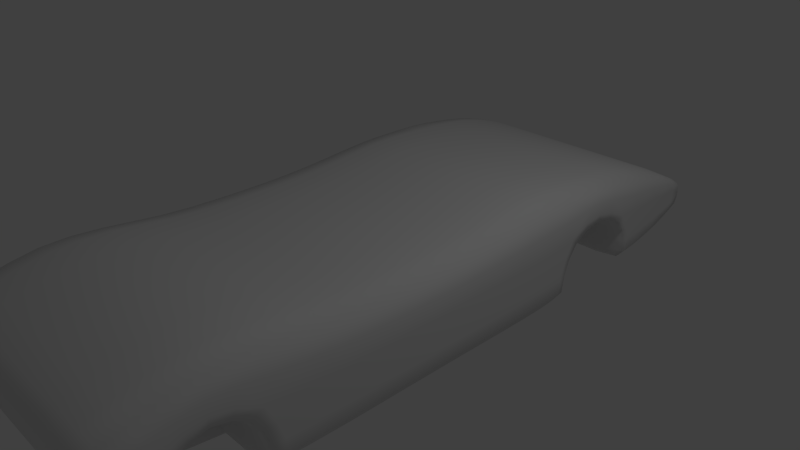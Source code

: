 # Source: amxTut21.blend  (saved by Blender 2.67.0; exported with 4.5.12 LTS)
import bpy
from mathutils import Matrix  # noqa: F401  (used for matrix-valued properties, if any)

bpy.ops.wm.read_factory_settings(use_empty=True)
scene = bpy.context.scene
scene.name = 'Scene'

# ---- collections
col_collection_1 = bpy.data.collections.new('Collection 1'); scene.collection.children.link(col_collection_1)

# ---- materials (node trees are filled in below, after node groups)
mat_material = bpy.data.materials.new('Material')
mat_material.alpha_threshold = 0.0
mat_material.use_transparent_shadow = False
mat_material.roughness = 0.5
mat_material.line_color = (0.0, 0.0, 0.0, 1.0)

# ---- material node trees

# ---- world
world_world = bpy.data.worlds.new('World'); scene.world = world_world
world_world.color = (0.05088, 0.05088, 0.05088)
world_world.use_sun_shadow = False
world_world.sun_shadow_jitter_overblur = 0.0
world_world.cycles.sampling_method = 'MANUAL'
world_world.cycles.sample_map_resolution = 256

# ---- cameras
cam_camera = bpy.data.cameras.new('Camera')
cam_camera.clip_end = 100.0
cam_camera.lens = 35.0
cam_camera.sensor_width = 32.0
cam_camera.sensor_height = 18.0
cam_camera.ortho_scale = 7.314
cam_camera.dof.focus_distance = 0.0
cam_camera.dof.aperture_fstop = 128.0

# ---- lights
light_lamp = bpy.data.lights.new('Lamp', 'POINT')
light_lamp.transmission_factor = 0.0
light_lamp.cutoff_distance = 30.0
light_lamp.energy = 100.0
light_lamp.shadow_buffer_clip_start = 1.001
light_lamp.shadow_soft_size = 0.1
light_lamp.shadow_maximum_resolution = 0.006
light_lamp.use_absolute_resolution = True
light_lamp.cycles.use_multiple_importance_sampling = False

# ---- meshes
me_cube = bpy.data.meshes.new('Cube')
me_cube.from_pydata([(1.792, -0.9585, 0.3958), (1.792, -0.382, 0.399), (1.792, 0.2523, 0.4159), (1.792, 0.9471, 0.45), (1.792, 1.571, 0.4839), (1.792, 2.096, 0.5358), (1.792, 2.63, 0.5049), (1.792, 3.122, 0.4164), (1.792, 3.573, 0.3649), (1.792, 3.98, 0.2962), (1.792, 4.258, 0.2281), (1.792, -1.606, 0.4026), (1.792, -4.428, -0.3644), (1.792, -2.396, -0.5165), (1.792, -1.602, -0.1079), (1.792, -0.3829, -0.09732), (1.792, -3.856, 0.5245), (1.792, 3.577, -0.001761), (1.792, 0.9467, -0.0873), (1.792, -2.44, 0.4555), (1.792, 4.295, 0.07588), (1.792, -0.9591, -0.1022), (1.792, -4.469, 0.3491), (1.792, 3.169, -0.03239), (1.792, 0.2516, -0.09285), (1.792, -3.221, 0.5603), (1.792, 3.981, 0.04286), (1.792, 1.497, -0.06733), (1.792, 1.44, -0.5047), (1.792, 0.9464, -0.5134), (1.792, -1.599, -0.5197), (1.792, 0.2511, -0.5149), (1.792, 4.242, -0.07607), (1.792, -0.3837, -0.5145), (1.792, 3.982, -0.189), (1.792, -0.9595, -0.5165), (1.792, 3.58, -0.314), (1.792, -2.45, -0.09713), (1.792, 3.213, -0.386), (1.792, -4.435, -0.05758), (1.792, 2.599, 0.23), (1.792, 2.929, -0.05372), (1.792, 1.628, -0.4883), (1.792, 2.086, 0.2526), (1.792, 1.735, -0.0599), (1.792, 3.011, -0.3989), (1.792, -3.317, 0.2212), (1.792, -4.252, -0.3979), (1.792, -3.778, 0.2326), (1.792, -2.994, -0.09088), (1.792, -4.124, -0.0619), (1.792, -2.895, -0.4976), (-1.792, -0.9585, 0.3958), (-1.792, -0.382, 0.399), (-1.792, 0.2523, 0.4159), (-1.792, 0.9471, 0.45), (-1.792, 1.571, 0.4839), (-1.792, 2.096, 0.5358), (-1.792, 2.63, 0.5049), (-1.792, 3.122, 0.4164), (-1.792, 3.573, 0.3649), (-1.792, 3.98, 0.2962), (-1.792, 4.258, 0.2281), (-1.792, -1.606, 0.4026), (-1.792, -4.428, -0.3644), (-1.792, -2.396, -0.5165), (-1.792, -1.602, -0.1079), (-1.792, -0.3829, -0.09732), (-1.792, -3.856, 0.5245), (-1.792, 3.577, -0.001761), (-1.792, 0.9467, -0.0873), (-1.792, -2.44, 0.4555), (-1.792, 4.295, 0.07588), (-1.792, -0.9591, -0.1022), (-1.792, -4.469, 0.3491), (-1.792, 3.169, -0.03239), (-1.792, 0.2516, -0.09285), (-1.792, -3.221, 0.5603), (-1.792, 3.981, 0.04286), (-1.792, 1.497, -0.06733), (-1.792, 1.44, -0.5047), (-1.792, 0.9464, -0.5134), (-1.792, -1.599, -0.5197), (-1.792, 0.2511, -0.5149), (-1.792, 4.242, -0.07607), (-1.792, -0.3837, -0.5145), (-1.792, 3.982, -0.189), (-1.792, -0.9595, -0.5165), (-1.792, 3.58, -0.314), (-1.792, -2.45, -0.09713), (-1.792, 3.213, -0.386), (-1.792, -4.435, -0.05758), (-1.792, 2.599, 0.23), (-1.792, 2.929, -0.05372), (-1.792, 1.628, -0.4883), (-1.792, 2.086, 0.2526), (-1.792, 1.735, -0.05989), (-1.792, 3.011, -0.3989), (-1.792, -3.317, 0.2212), (-1.792, -4.252, -0.3979), (-1.792, -3.778, 0.2326), (-1.792, -2.994, -0.09088), (-1.792, -4.124, -0.0619), (-1.792, -2.895, -0.4976), (-1.344, 2.574, 0.1942), (-1.344, 1.791, -0.06872), (-1.344, -2.967, -0.4845), (-1.344, -3.064, -0.099), (-1.344, 0.2526, 0.7136), (-1.344, 2.128, 0.7811), (-1.344, 3.571, 0.5753), (-1.344, 4.428, 0.08296), (-1.344, 3.217, -0.5578), (-1.344, 0.9463, -0.7264), (-1.344, -0.9598, -0.7236), (-1.344, -2.395, -0.7152), (-1.344, -4.677, -0.06492), (-1.344, -3.909, 0.7688), (-1.344, -1.608, 0.7072), (-1.344, 1.689, -0.4776), (-1.344, 2.109, 0.2147), (-1.344, 3.022, -0.569), (-1.344, -3.751, 0.185), (-1.344, -4.055, -0.07355), (-1.344, -4.263, -0.5298), (-1.344, -0.9581, 0.6866), (-1.344, 0.9474, 0.7743), (-1.344, 2.637, 0.744), (-1.344, 3.979, 0.4337), (-1.344, 4.283, -0.1025), (-1.344, 1.435, -0.7115), (-1.344, 0.2509, -0.7259), (-1.344, -1.597, -0.7256), (-1.344, -4.771, 0.2676), (-1.344, -3.155, 0.8531), (-1.344, 2.953, -0.391), (-1.344, 2.873, -0.06312), (-1.344, 1.617, -0.6902), (-1.344, -4.181, -0.3988), (-1.344, -3.347, 0.175), (-1.344, -2.887, -0.6941), (-1.344, -0.3814, 0.6866), (-1.344, 1.592, 0.8047), (-1.344, 3.116, 0.6833), (-1.344, 4.306, 0.2617), (-1.344, 3.983, -0.3049), (-1.344, 3.581, -0.4701), (-1.344, -0.3841, -0.7231), (-1.344, -4.385, -0.4924), (-1.344, -4.534, -0.3319), (-1.344, -4.541, 0.5768), (-1.344, -2.377, 0.7876), (0.4481, 2.574, 0.1942), (0.4481, 1.791, -0.06872), (0.4481, -2.967, -0.4845), (0.4481, -3.064, -0.099), (0.4481, 0.2526, 0.7136), (0.4481, 2.128, 0.7811), (0.4481, 3.571, 0.5753), (0.4481, 4.428, 0.08296), (0.4481, 3.217, -0.5578), (0.4481, 0.9463, -0.7264), (0.4481, -0.9598, -0.7236), (0.4481, -2.395, -0.7152), (0.4481, -4.677, -0.06492), (0.4481, -3.909, 0.7688), (0.4481, -1.608, 0.7072), (0.4481, 1.689, -0.4776), (0.4481, 2.109, 0.2147), (0.4481, 3.022, -0.569), (0.4481, -3.751, 0.185), (0.4481, -4.055, -0.07355), (0.4481, -4.263, -0.5298), (0.4481, -0.9581, 0.6866), (0.4481, 0.9474, 0.7743), (0.4481, 2.637, 0.744), (0.4481, 3.979, 0.4337), (0.4481, 4.283, -0.1025), (0.4481, 1.435, -0.7115), (0.4481, 0.2509, -0.7259), (0.4481, -1.597, -0.7256), (0.4481, -4.771, 0.2676), (0.4481, -3.155, 0.8531), (0.4481, 2.953, -0.391), (0.4481, 2.873, -0.06312), (0.4481, 1.617, -0.6902), (0.4481, -4.181, -0.3988), (0.4481, -3.347, 0.175), (0.4481, -2.887, -0.6941), (0.4481, -0.3814, 0.6866), (0.4481, 1.592, 0.8047), (0.4481, 3.116, 0.6833), (0.4481, 4.306, 0.2617), (0.4481, 3.983, -0.3049), (0.4481, 3.581, -0.4701), (0.4481, -0.3841, -0.7231), (0.4481, -4.385, -0.4924), (0.4481, -4.534, -0.3319), (0.4481, -4.541, 0.5768), (0.4481, -2.377, 0.7876), (-0.4481, 2.574, 0.1942), (-0.4481, 1.791, -0.06872), (-0.4481, -2.967, -0.4845), (-0.4481, -3.064, -0.099), (-0.4481, 0.2526, 0.7136), (-0.4481, 2.128, 0.7811), (-0.4481, 3.571, 0.5753), (-0.4481, 4.428, 0.08296), (-0.4481, 3.217, -0.5578), (-0.4481, 0.9463, -0.7264), (-0.4481, -0.9598, -0.7236), (-0.4481, -2.395, -0.7152), (-0.4481, -4.677, -0.06492), (-0.4481, -3.909, 0.7688), (-0.4481, -1.608, 0.7072), (-0.4481, 1.689, -0.4776), (-0.4481, 2.109, 0.2147), (-0.4481, 3.022, -0.569), (-0.4481, -3.751, 0.185), (-0.4481, -4.055, -0.07355), (-0.4481, -4.263, -0.5298), (-0.4481, -0.9581, 0.6866), (-0.4481, 0.9474, 0.7743), (-0.4481, 2.637, 0.744), (-0.4481, 3.979, 0.4337), (-0.4481, 4.283, -0.1025), (-0.4481, 1.435, -0.7115), (-0.4481, 0.2509, -0.7259), (-0.4481, -1.597, -0.7256), (-0.4481, -4.771, 0.2676), (-0.4481, -3.155, 0.8531), (-0.4481, 2.953, -0.391), (-0.4481, 2.873, -0.06312), (-0.4481, 1.617, -0.6902), (-0.4481, -4.181, -0.3988), (-0.4481, -3.347, 0.175), (-0.4481, -2.887, -0.6941), (-0.4481, -0.3814, 0.6866), (-0.4481, 1.592, 0.8047), (-0.4481, 3.116, 0.6833), (-0.4481, 4.306, 0.2617), (-0.4481, 3.983, -0.3049), (-0.4481, 3.581, -0.4701), (-0.4481, -0.3841, -0.7231), (-0.4481, -4.385, -0.4924), (-0.4481, -4.534, -0.3319), (-0.4481, -4.541, 0.5768), (-0.4481, -2.377, 0.7876), (1.344, 2.574, 0.1942), (1.344, 1.791, -0.06872), (1.344, -2.967, -0.4845), (1.344, -3.064, -0.099), (1.344, 0.2526, 0.7136), (1.344, 2.128, 0.7811), (1.344, 3.571, 0.5753), (1.344, 4.428, 0.08296), (1.344, 3.217, -0.5578), (1.344, 0.9463, -0.7264), (1.344, -0.9598, -0.7236), (1.344, -2.395, -0.7152), (1.344, -4.677, -0.06492), (1.344, -3.909, 0.7688), (1.344, -1.608, 0.7072), (1.344, 1.689, -0.4776), (1.344, 2.109, 0.2147), (1.344, 3.022, -0.569), (1.344, -3.751, 0.185), (1.344, -4.055, -0.07355), (1.344, -4.263, -0.5298), (1.344, -0.9581, 0.6866), (1.344, 0.9474, 0.7743), (1.344, 2.637, 0.744), (1.344, 3.979, 0.4337), (1.344, 4.283, -0.1025), (1.344, 1.435, -0.7115), (1.344, 0.2509, -0.7259), (1.344, -1.597, -0.7256), (1.344, -4.771, 0.2676), (1.344, -3.155, 0.8531), (1.344, 2.953, -0.391), (1.344, 2.873, -0.06312), (1.344, 1.617, -0.6902), (1.344, -4.181, -0.3988), (1.344, -3.347, 0.175), (1.344, -2.887, -0.6941), (1.344, -0.3814, 0.6866), (1.344, 1.592, 0.8047), (1.344, 3.116, 0.6833), (1.344, 4.306, 0.2617), (1.344, 3.983, -0.3049), (1.344, 3.581, -0.4701), (1.344, -0.3841, -0.7231), (1.344, -4.385, -0.4924), (1.344, -4.534, -0.3319), (1.344, -4.541, 0.5768), (1.344, -2.377, 0.7876), (1.68, -0.9582, 0.6139), (1.68, -0.3815, 0.6147), (1.68, 0.2525, 0.6392), (1.68, 0.9473, 0.6933), (1.68, 1.586, 0.7245), (1.68, 2.12, 0.7197), (1.68, 2.635, 0.6842), (1.68, 3.117, 0.6165), (1.68, 3.572, 0.5227), (1.68, 3.979, 0.3993), (1.68, 4.294, 0.2533), (1.68, 4.394, 0.08119), (1.68, 4.273, -0.09591), (1.68, 3.982, -0.2759), (1.792, 3.792, -0.2571), (1.792, 4.137, -0.1238), (1.68, 3.581, -0.4311), (1.68, 3.216, -0.5149), (1.68, 1.437, -0.6598), (1.792, 1.253, -0.5096), (1.792, 1.55, -0.4978), (1.792, 3.09, -0.3997), (1.792, 3.376, -0.3576), (1.68, 0.9463, -0.6732), (1.68, 0.2509, -0.6732), (1.68, -0.384, -0.6709), (1.68, -0.9597, -0.6718), (1.792, -1.254, -0.5176), (1.792, -0.6809, -0.5156), (1.792, -0.07176, -0.514), (1.792, 0.5891, -0.5153), (1.68, -4.396, -0.4604), (1.68, -2.395, -0.6655), (1.68, -1.598, -0.6742), (1.68, -4.508, -0.34), (1.68, -4.617, -0.06308), (1.68, -4.695, 0.288), (1.68, -4.523, 0.5198), (1.68, -3.896, 0.7077), (1.68, -3.171, 0.7799), (1.68, -2.393, 0.7046), (1.68, -1.608, 0.631), (1.792, -4.165, 0.4336), (1.792, -3.542, 0.5805), (1.792, -2.864, 0.5049), (1.792, -2.003, 0.4191), (1.792, -1.255, 0.3976), (1.792, 2.887, 0.448), (1.792, 1.287, 0.4688), (1.792, -1.983, -0.5202), (1.792, 4.14, 0.2611), (1.792, -4.331, -0.3891), (1.792, -0.07001, 0.4049), (1.792, 2.364, 0.5473), (1.792, -2.734, -0.5089), (1.792, 3.787, 0.3314), (1.792, -0.6795, 0.3965), (1.792, 3.348, 0.394), (1.792, 1.83, 0.5035), (1.792, 0.5897, 0.4312), (1.792, -1.604, 0.1226), (1.792, 2.619, 0.3166), (1.792, -0.3825, 0.131), (1.792, -3.811, 0.3294), (1.792, 3.575, 0.168), (1.792, 0.9469, 0.1536), (1.792, -2.474, 0.1514), (1.792, 4.291, 0.1571), (1.792, 2.077, 0.3423), (1.792, -0.9588, 0.1259), (1.792, -4.425, 0.1335), (1.792, 3.137, 0.1707), (1.792, 0.2519, 0.1398), (1.792, -3.278, 0.3291), (1.792, 3.981, 0.1642), (1.792, 1.542, 0.1857), (1.792, -1.255, -0.1047), (1.792, -2.824, -0.08839), (1.792, 3.016, -0.04369), (1.792, -4.236, -0.05499), (1.792, 1.268, -0.08046), (1.792, 4.15, 0.06408), (1.792, -0.07096, -0.09488), (1.792, 3.79, 0.01874), (1.792, -0.6802, -0.09985), (1.792, 3.363, -0.01877), (1.792, 1.648, -0.05734), (1.792, -2.001, -0.107), (1.792, 0.5894, -0.09054), (1.792, 1.456, -0.2919), (1.792, 0.9466, -0.3003), (1.792, -1.6, -0.3138), (1.792, 0.2514, -0.3039), (1.792, 4.276, -0.005336), (1.792, -0.3833, -0.3059), (1.792, 3.982, -0.07305), (1.792, -0.9593, -0.3093), (1.792, 3.578, -0.1579), (1.792, -2.41, -0.3123), (1.792, 3.199, -0.2117), (1.792, -4.452, -0.2237), (1.68, 1.674, -0.4803), (1.68, 2.967, -0.393), (1.68, 2.58, 0.2031), (1.68, 2.103, 0.2242), (1.68, 2.887, -0.06077), (1.68, 1.777, -0.06652), (1.792, 2.811, 0.1048), (1.792, 2.341, 0.2899), (1.792, 2.985, -0.2276), (1.792, 1.66, -0.2803), (1.68, 1.619, -0.6398), (1.792, 1.872, 0.1315), (1.68, 3.019, -0.5265), (1.68, -4.198, -0.3986), (1.68, -2.949, -0.4877), (1.68, -3.758, 0.1969), (1.68, -3.34, 0.1866), (1.68, -3.046, -0.09697), (1.68, -4.072, -0.07063), (1.792, -3.548, 0.275), (1.792, -3.121, 0.09226), (1.68, -4.26, -0.4968), (1.792, -4.214, -0.2479), (1.792, -3.979, 0.1138), (1.792, -2.923, -0.2977), (1.68, -2.889, -0.6449), (-1.68, -0.9582, 0.6139), (-1.68, -0.3815, 0.6147), (-1.68, 0.2525, 0.6392), (-1.68, 0.9473, 0.6933), (-1.68, 1.586, 0.7245), (-1.68, 2.12, 0.7197), (-1.68, 2.635, 0.6842), (-1.68, 3.117, 0.6165), (-1.68, 3.572, 0.5227), (-1.68, 3.979, 0.3993), (-1.68, 4.294, 0.2533), (-1.68, 4.394, 0.08119), (-1.68, 4.273, -0.09591), (-1.68, 3.982, -0.2759), (-1.792, 3.792, -0.2571), (-1.792, 4.137, -0.1238), (-1.68, 3.581, -0.4311), (-1.68, 3.216, -0.5149), (-1.68, 1.437, -0.6598), (-1.792, 1.253, -0.5096), (-1.792, 1.55, -0.4978), (-1.792, 3.09, -0.3997), (-1.792, 3.376, -0.3576), (-1.68, 0.9463, -0.6732), (-1.68, 0.2509, -0.6732), (-1.68, -0.384, -0.6709), (-1.68, -0.9597, -0.6718), (-1.792, -1.254, -0.5176), (-1.792, -0.6809, -0.5156), (-1.792, -0.07176, -0.514), (-1.792, 0.5891, -0.5153), (-1.68, -4.396, -0.4604), (-1.68, -2.395, -0.6655), (-1.68, -1.598, -0.6742), (-1.68, -4.508, -0.34), (-1.68, -4.617, -0.06308), (-1.68, -4.695, 0.288), (-1.68, -4.523, 0.5198), (-1.68, -3.896, 0.7077), (-1.68, -3.171, 0.7799), (-1.68, -2.393, 0.7046), (-1.68, -1.608, 0.631), (-1.792, -4.165, 0.4336), (-1.792, -3.542, 0.5805), (-1.792, -2.864, 0.5049), (-1.792, -2.003, 0.4191), (-1.792, -1.255, 0.3976), (-1.792, 2.887, 0.448), (-1.792, 1.287, 0.4688), (-1.792, -1.983, -0.5202), (-1.792, 4.14, 0.2611), (-1.792, -4.331, -0.3891), (-1.792, -0.07001, 0.4049), (-1.792, 2.364, 0.5473), (-1.792, -2.734, -0.5089), (-1.792, 3.787, 0.3314), (-1.792, -0.6795, 0.3965), (-1.792, 3.348, 0.394), (-1.792, 1.83, 0.5035), (-1.792, 0.5897, 0.4312), (-1.792, -1.604, 0.1226), (-1.792, 2.619, 0.3166), (-1.792, -0.3825, 0.131), (-1.792, -3.811, 0.3294), (-1.792, 3.575, 0.168), (-1.792, 0.9469, 0.1536), (-1.792, -2.474, 0.1514), (-1.792, 4.291, 0.1571), (-1.792, 2.077, 0.3423), (-1.792, -0.9588, 0.1259), (-1.792, -4.425, 0.1335), (-1.792, 3.137, 0.1708), (-1.792, 0.2519, 0.1399), (-1.792, -3.278, 0.3291), (-1.792, 3.981, 0.1642), (-1.792, 1.542, 0.1857), (-1.792, -1.255, -0.1047), (-1.792, -2.824, -0.08839), (-1.792, 3.016, -0.04369), (-1.792, -4.236, -0.05499), (-1.792, 1.268, -0.08046), (-1.792, 4.15, 0.06408), (-1.792, -0.07096, -0.09488), (-1.792, 3.79, 0.01874), (-1.792, -0.6802, -0.09985), (-1.792, 3.363, -0.01876), (-1.792, 1.648, -0.05734), (-1.792, -2.001, -0.107), (-1.792, 0.5894, -0.09054), (-1.792, 1.456, -0.2919), (-1.792, 0.9466, -0.3003), (-1.792, -1.6, -0.3138), (-1.792, 0.2514, -0.3039), (-1.792, 4.276, -0.005335), (-1.792, -0.3833, -0.3059), (-1.792, 3.982, -0.07305), (-1.792, -0.9593, -0.3093), (-1.792, 3.578, -0.1579), (-1.792, -2.41, -0.3123), (-1.792, 3.199, -0.2117), (-1.792, -4.452, -0.2237), (-1.68, 1.674, -0.4803), (-1.68, 2.967, -0.393), (-1.68, 2.58, 0.2031), (-1.68, 2.103, 0.2242), (-1.68, 2.887, -0.06077), (-1.68, 1.777, -0.06652), (-1.792, 2.811, 0.1048), (-1.792, 2.341, 0.2899), (-1.792, 2.985, -0.2276), (-1.792, 1.66, -0.2803), (-1.68, 1.619, -0.6398), (-1.792, 1.872, 0.1315), (-1.68, 3.019, -0.5265), (-1.68, -4.198, -0.3986), (-1.68, -2.949, -0.4877), (-1.68, -3.758, 0.1969), (-1.68, -3.34, 0.1866), (-1.68, -3.046, -0.09697), (-1.68, -4.072, -0.07063), (-1.792, -3.548, 0.275), (-1.792, -3.121, 0.09226), (-1.68, -4.26, -0.4968), (-1.792, -4.214, -0.2479), (-1.792, -3.979, 0.1138), (-1.792, -2.923, -0.2977), (-1.68, -2.889, -0.6449), (-1.344, 2.34, 0.2485), (1.344, 2.766, 0.08062), (-1.344, 1.721, -0.2737), (1.344, 1.914, 0.1049), (-1.344, -2.939, -0.6373), (1.344, -2.999, -0.2877), (1.344, -3.175, 0.0618), (-1.344, 0.5899, 0.7406), (1.344, -0.06946, 0.6951), (-1.344, 2.385, 0.7634), (1.344, 1.864, 0.7954), (-1.344, 3.786, 0.5062), (1.344, 3.344, 0.6361), (-1.344, 4.38, -0.00388), (1.344, 4.409, 0.1681), (-1.344, 3.097, -0.5707), (1.344, 3.379, -0.5258), (-1.344, 0.589, -0.7277), (1.344, 1.252, -0.7213), (-1.344, -1.254, -0.7241), (1.344, -0.6812, -0.7235), (-1.344, -1.98, -0.7241), (1.344, -2.732, -0.7037), (-1.344, -4.613, -0.1961), (1.344, -4.729, 0.08263), (-1.344, -4.25, 0.6775), (1.344, -3.538, 0.8332), (-1.344, -1.256, 0.6935), (1.344, -1.991, 0.7358), (-1.344, 1.664, -0.6324), (-1.344, 2.978, -0.52), (-1.344, -3.549, 0.2222), (1.344, -3.928, 0.0807), (1.344, -4.138, -0.2445), (-1.344, -4.213, -0.5046), (1.344, -4.323, -0.5129), (-1.344, -0.679, 0.685), (-1.344, 1.292, 0.8005), (-1.344, 2.881, 0.7187), (-1.344, 4.152, 0.3536), (-1.344, 4.147, -0.2054), (1.344, 1.542, -0.7002), (-1.344, -0.07216, -0.7235), (1.344, -4.732, 0.4468), (1.344, -2.766, 0.8356), (-1.344, 2.925, -0.2245), (-1.344, 3.793, -0.3951), (1.344, -4.454, -0.4411), (1.344, 2.34, 0.2485), (-1.344, 2.766, 0.08062), (1.344, 1.721, -0.2737), (-1.344, 1.914, 0.1049), (1.344, -2.939, -0.6373), (-1.344, -2.999, -0.2877), (-1.344, -3.175, 0.0618), (1.344, 0.5899, 0.7406), (-1.344, -0.06946, 0.6951), (1.344, 2.385, 0.7634), (-1.344, 1.864, 0.7954), (1.344, 3.786, 0.5062), (-1.344, 3.344, 0.6361), (1.344, 4.38, -0.003881), (-1.344, 4.409, 0.1681), (1.344, 3.097, -0.5707), (-1.344, 3.379, -0.5258), (1.344, 0.589, -0.7277), (-1.344, 1.252, -0.7213), (1.344, -1.254, -0.7241), (-1.344, -0.6812, -0.7235), (1.344, -1.98, -0.7241), (-1.344, -2.732, -0.7037), (1.344, -4.613, -0.1961), (-1.344, -4.729, 0.08263), (1.344, -4.25, 0.6775), (-1.344, -3.538, 0.8332), (1.344, -1.256, 0.6935), (-1.344, -1.991, 0.7358), (1.344, 1.664, -0.6324), (1.344, 2.978, -0.52), (1.344, -3.549, 0.2222), (-1.344, -3.928, 0.0807), (-1.344, -4.138, -0.2445), (1.344, -4.213, -0.5046), (-1.344, -4.323, -0.5129), (1.344, -0.679, 0.685), (1.344, 1.292, 0.8005), (1.344, 2.881, 0.7187), (1.344, 4.152, 0.3536), (1.344, 4.147, -0.2054), (-1.344, 1.542, -0.7002), (1.344, -0.07216, -0.7235), (-1.344, -4.732, 0.4468), (-1.344, -2.766, 0.8356), (1.344, 2.925, -0.2245), (1.344, 3.793, -0.3951), (-1.344, -4.454, -0.4411), (-1.006e-05, 2.574, 0.1942), (-1.012e-05, 1.791, -0.06872), (-9.761e-06, -2.967, -0.4845), (-9.768e-06, -3.064, -0.099), (-9.756e-06, 0.2526, 0.7136), (-1.009e-05, 2.128, 0.7811), (-9.982e-06, 3.571, 0.5753), (-9.918e-06, 4.428, 0.08296), (-1.001e-05, 3.217, -0.5578), (-1.018e-05, 0.9463, -0.7264), (-9.609e-06, -0.9598, -0.7236), (-9.718e-06, -2.395, -0.7152), (-9.89e-06, -4.677, -0.06492), (-9.832e-06, -3.909, 0.7688), (-9.658e-06, -1.608, 0.7072), (-1.012e-05, 1.689, -0.4776), (-1.009e-05, 2.109, 0.2147), (-1.002e-05, 3.022, -0.569), (-9.82e-06, -3.751, 0.185), (-9.128e-06, -4.055, -0.07355), (-9.859e-06, -4.263, -0.5298), (-9.609e-06, -0.9581, 0.6866), (-1.018e-05, 0.9474, 0.7743), (-1.005e-05, 2.637, 0.744), (-9.952e-06, 3.979, 0.4337), (-9.929e-06, 4.283, -0.1025), (-1.014e-05, 1.435, -0.7115), (-9.756e-06, 0.2509, -0.7259), (-9.657e-06, -1.597, -0.7256), (-9.897e-06, -4.771, 0.2676), (-9.775e-06, -3.155, 0.8531), (-1.003e-05, 2.953, -0.391), (-1.004e-05, 2.873, -0.06312), (-1.013e-05, 1.617, -0.6902), (-9.614e-06, -4.181, -0.3988), (-9.789e-06, -3.347, 0.175), (-9.755e-06, -2.887, -0.6941), (-9.566e-06, -0.3814, 0.6866), (-1.013e-05, 1.592, 0.8047), (-1.002e-05, 3.116, 0.6833), (-9.927e-06, 4.306, 0.2617), (-9.951e-06, 3.983, -0.3049), (-9.982e-06, 3.581, -0.4701), (-9.566e-06, -0.3841, -0.7231), (-9.868e-06, -4.385, -0.4924), (-9.879e-06, -4.534, -0.3319), (-9.88e-06, -4.541, 0.5768), (-9.716e-06, -2.377, 0.7876), (-0.4481, 2.34, 0.2485), (0.4481, 2.766, 0.08062), (-0.4481, 1.721, -0.2737), (0.4481, 1.914, 0.1049), (-0.4481, -2.939, -0.6373), (0.4481, -2.999, -0.2877), (0.4481, -3.175, 0.0618), (-0.4481, 0.5899, 0.7406), (0.4481, -0.06946, 0.6951), (-0.4481, 2.385, 0.7634), (0.4481, 1.864, 0.7954), (-0.4481, 3.786, 0.5062), (0.4481, 3.344, 0.6361), (-0.4481, 4.38, -0.00388), (0.4481, 4.409, 0.1681), (-0.4481, 3.097, -0.5707), (0.4481, 3.379, -0.5258), (-0.4481, 0.589, -0.7277), (0.4481, 1.252, -0.7213), (-0.4481, -1.254, -0.7241), (0.4481, -0.6812, -0.7235), (-0.4481, -1.98, -0.7241), (0.4481, -2.732, -0.7037), (-0.4481, -4.613, -0.1961), (0.4481, -4.729, 0.08263), (-0.4481, -4.25, 0.6775), (0.4481, -3.538, 0.8332), (-0.4481, -1.256, 0.6935), (0.4481, -1.991, 0.7358), (-0.4481, 1.664, -0.6324), (-0.4481, 2.978, -0.52), (-0.4481, -3.549, 0.2222), (0.4481, -3.928, 0.0807), (0.4481, -4.138, -0.2445), (-0.4481, -4.213, -0.5046), (0.4481, -4.323, -0.5129), (-0.4481, -0.679, 0.685), (-0.4481, 1.292, 0.8005), (-0.4481, 2.881, 0.7187), (-0.4481, 4.152, 0.3536), (-0.4481, 4.147, -0.2054), (0.4481, 1.542, -0.7002), (-0.4481, -0.07216, -0.7235), (0.4481, -4.732, 0.4468), (0.4481, -2.766, 0.8356), (-0.4481, 2.925, -0.2245), (-0.4481, 3.793, -0.3951), (0.4481, -4.454, -0.4411), (0.4481, 2.34, 0.2485), (-0.4481, 2.766, 0.08062), (0.4481, 1.721, -0.2737), (-0.4481, 1.914, 0.1049), (0.4481, -2.939, -0.6373), (-0.4481, -2.999, -0.2877), (-0.4481, -3.175, 0.0618), (0.4481, 0.5899, 0.7406), (-0.4481, -0.06946, 0.6951), (0.4481, 2.385, 0.7634), (-0.4481, 1.864, 0.7954), (0.4481, 3.786, 0.5062), (-0.4481, 3.344, 0.6361), (0.4481, 4.38, -0.003881), (-0.4481, 4.409, 0.1681), (0.4481, 3.097, -0.5707), (-0.4481, 3.379, -0.5258), (0.4481, 0.589, -0.7277), (-0.4481, 1.252, -0.7213), (0.4481, -1.254, -0.7241), (-0.4481, -0.6812, -0.7235), (0.4481, -1.98, -0.7241), (-0.4481, -2.732, -0.7037), (0.4481, -4.613, -0.1961), (-0.4481, -4.729, 0.08263), (0.4481, -4.25, 0.6775), (-0.4481, -3.538, 0.8332), (0.4481, -1.256, 0.6935), (-0.4481, -1.991, 0.7358), (0.4481, 1.664, -0.6324), (0.4481, 2.978, -0.52), (0.4481, -3.549, 0.2222), (-0.4481, -3.928, 0.0807), (-0.4481, -4.138, -0.2445), (0.4481, -4.213, -0.5046), (-0.4481, -4.323, -0.5129), (0.4481, -0.679, 0.685), (0.4481, 1.292, 0.8005), (0.4481, 2.881, 0.7187), (0.4481, 4.152, 0.3536), (0.4481, 4.147, -0.2054), (-0.4481, 1.542, -0.7002), (0.4481, -0.07216, -0.7235), (-0.4481, -4.732, 0.4468), (-0.4481, -2.766, 0.8356), (0.4481, 2.925, -0.2245), (0.4481, 3.793, -0.3951), (-0.4481, -4.454, -0.4411), (-0.8962, 2.574, 0.1942), (-0.8962, 1.791, -0.06872), (-0.8962, -2.967, -0.4845), (-0.8962, -3.064, -0.099), (-0.8962, 0.2526, 0.7136), (-0.8962, 2.128, 0.7811), (-0.8962, 3.571, 0.5753), (-0.8962, 4.428, 0.08296), (-0.8962, 3.217, -0.5578), (-0.8962, 0.9463, -0.7264), (-0.8962, -0.9598, -0.7236), (-0.8962, -2.395, -0.7152), (-0.8962, -4.677, -0.06492), (-0.8962, -3.909, 0.7688), (-0.8962, -1.608, 0.7072), (-0.8962, 1.689, -0.4776), (-0.8962, 2.109, 0.2147), (-0.8962, 3.022, -0.569), (-0.8962, -3.751, 0.185), (-0.8962, -4.055, -0.07355), (-0.8962, -4.263, -0.5298), (-0.8962, -0.9581, 0.6866), (-0.8962, 0.9474, 0.7743), (-0.8962, 2.637, 0.744), (-0.8962, 3.979, 0.4337), (-0.8962, 4.283, -0.1025), (-0.8962, 1.435, -0.7115), (-0.8962, 0.2509, -0.7259), (-0.8962, -1.597, -0.7256), (-0.8962, -4.771, 0.2676), (-0.8962, -3.155, 0.8531), (-0.8962, 2.953, -0.391), (-0.8962, 2.873, -0.06312), (-0.8962, 1.617, -0.6902), (-0.8962, -4.181, -0.3988), (-0.8962, -3.347, 0.175), (-0.8962, -2.887, -0.6941), (-0.8962, -0.3814, 0.6866), (-0.8962, 1.592, 0.8047), (-0.8962, 3.116, 0.6833), (-0.8962, 4.306, 0.2617), (-0.8962, 3.983, -0.3049), (-0.8962, 3.581, -0.4701), (-0.8962, -0.3841, -0.7231), (-0.8962, -4.385, -0.4924), (-0.8962, -4.534, -0.3319), (-0.8962, -4.541, 0.5768), (-0.8962, -2.377, 0.7876), (0.8962, 2.574, 0.1942), (0.8962, 1.791, -0.06872), (0.8962, -2.967, -0.4845), (0.8962, -3.064, -0.099), (0.8962, 0.2526, 0.7136), (0.8962, 2.128, 0.7811), (0.8962, 3.571, 0.5753), (0.8962, 4.428, 0.08296), (0.8962, 3.217, -0.5578), (0.8962, 0.9463, -0.7264), (0.8962, -0.9598, -0.7236), (0.8962, -2.395, -0.7152), (0.8962, -4.677, -0.06492), (0.8962, -3.909, 0.7688), (0.8962, -1.608, 0.7072), (0.8962, 1.689, -0.4776), (0.8962, 2.109, 0.2147), (0.8962, 3.022, -0.569), (0.8962, -3.751, 0.185), (0.8962, -4.055, -0.07355), (0.8962, -4.263, -0.5298), (0.8962, -0.9581, 0.6866), (0.8962, 0.9474, 0.7743), (0.8962, 2.637, 0.744), (0.8962, 3.979, 0.4337), (0.8962, 4.283, -0.1025), (0.8962, 1.435, -0.7115), (0.8962, 0.2509, -0.7259), (0.8962, -1.597, -0.7256), (0.8962, -4.771, 0.2676), (0.8962, -3.155, 0.8531), (0.8962, 2.953, -0.391), (0.8962, 2.873, -0.06312), (0.8962, 1.617, -0.6902), (0.8962, -4.181, -0.3988), (0.8962, -3.347, 0.175), (0.8962, -2.887, -0.6941), (0.8962, -0.3814, 0.6866), (0.8962, 1.592, 0.8047), (0.8962, 3.116, 0.6833), (0.8962, 4.306, 0.2617), (0.8962, 3.983, -0.3049), (0.8962, 3.581, -0.4701), (0.8962, -0.3841, -0.7231), (0.8962, -4.385, -0.4924), (0.8962, -4.534, -0.3319), (0.8962, -4.541, 0.5768), (0.8962, -2.377, 0.7876), (1.68, -1.255, 0.6195), (1.68, -0.6791, 0.6128), (1.68, -0.06959, 0.6225), (1.68, 0.5898, 0.6633), (1.68, 1.291, 0.7175), (1.68, 1.855, 0.7224), (1.68, 2.38, 0.7094), (1.68, 2.883, 0.651), (1.68, 3.345, 0.5755), (1.68, 3.786, 0.4625), (1.68, 4.149, 0.3305), (1.68, 4.38, 0.1654), (1.68, 4.354, -0.004244), (1.68, 4.144, -0.185), (1.68, 3.793, -0.3606), (1.68, 3.378, -0.4837), (1.68, 3.096, -0.528), (1.68, 1.544, -0.6496), (1.68, 1.252, -0.6684), (1.68, 0.589, -0.6746), (1.68, -0.07206, -0.6711), (1.68, -0.6811, -0.6715), (1.68, -1.254, -0.6725), (1.593, -4.453, -0.4197), (1.68, -4.325, -0.4819), (1.68, -2.733, -0.655), (1.68, -1.981, -0.6731), (1.68, -4.573, -0.203), (1.68, -4.653, 0.09535), (1.593, -4.669, 0.425), (1.68, -4.229, 0.6165), (1.68, -3.539, 0.77), (1.68, -2.791, 0.7529), (1.68, -1.994, 0.6567), (1.792, -1.255, 0.1241), (1.792, 2.9, 0.1757), (1.792, 1.279, 0.1656), (1.792, -2.009, 0.1292), (1.792, 4.149, 0.1616), (1.792, -4.097, 0.1849), (1.792, -0.07052, 0.1348), (1.792, 2.348, 0.3749), (1.792, -2.964, 0.1776), (1.792, 3.789, 0.1659), (1.792, -0.6799, 0.1282), (1.792, 3.353, 0.1698), (1.792, 1.79, 0.2097), (1.792, -3.546, 0.3777), (1.792, 0.5895, 0.1461), (1.792, -1.254, -0.3112), (1.792, -2.757, -0.3063), (1.792, 3.068, -0.2252), (1.792, -4.312, -0.2436), (1.792, 1.258, -0.2965), (1.792, 4.145, -0.03118), (1.792, -0.07136, -0.3044), (1.792, 3.791, -0.1192), (1.792, -0.6806, -0.3077), (1.792, 3.372, -0.1888), (1.792, 1.578, -0.2865), (1.792, -1.988, -0.315), (1.792, 0.5892, -0.3029), (1.593, 2.986, -0.4888), (1.593, 1.655, -0.5949), (1.68, 2.777, 0.08666), (1.68, 2.341, 0.2589), (1.68, 1.904, 0.1115), (1.68, 2.94, -0.2253), (1.68, 1.706, -0.2753), (1.593, -4.221, -0.4748), (1.593, -2.929, -0.6004), (1.68, -3.941, 0.08897), (1.68, -3.161, 0.06942), (1.68, -3.549, 0.2354), (1.68, -2.98, -0.2902), (1.68, -4.157, -0.2453), (-1.68, -1.255, 0.6195), (-1.68, -0.6791, 0.6128), (-1.68, -0.06959, 0.6225), (-1.68, 0.5898, 0.6633), (-1.68, 1.291, 0.7175), (-1.68, 1.855, 0.7224), (-1.68, 2.38, 0.7094), (-1.68, 2.883, 0.651), (-1.68, 3.345, 0.5755), (-1.68, 3.786, 0.4625), (-1.68, 4.149, 0.3305), (-1.68, 4.38, 0.1654), (-1.68, 4.354, -0.004244), (-1.68, 4.144, -0.185), (-1.68, 3.793, -0.3606), (-1.68, 3.378, -0.4837), (-1.68, 3.096, -0.528), (-1.68, 1.544, -0.6496), (-1.68, 1.252, -0.6684), (-1.68, 0.589, -0.6746), (-1.68, -0.07206, -0.6711), (-1.68, -0.6811, -0.6715), (-1.68, -1.254, -0.6725), (-1.593, -4.453, -0.4197), (-1.68, -4.325, -0.4819), (-1.68, -2.733, -0.655), (-1.68, -1.981, -0.6731), (-1.68, -4.573, -0.203), (-1.68, -4.653, 0.09535), (-1.593, -4.669, 0.425), (-1.68, -4.229, 0.6165), (-1.68, -3.539, 0.77), (-1.68, -2.791, 0.7529), (-1.68, -1.994, 0.6567), (-1.792, -1.255, 0.1241), (-1.792, 2.9, 0.1757), (-1.792, 1.279, 0.1656), (-1.792, -2.009, 0.1292), (-1.792, 4.149, 0.1616), (-1.792, -4.097, 0.1849), (-1.792, -0.07052, 0.1348), (-1.792, 2.348, 0.3749), (-1.792, -2.964, 0.1776), (-1.792, 3.789, 0.1659), (-1.792, -0.6799, 0.1282), (-1.792, 3.353, 0.1698), (-1.792, 1.79, 0.2097), (-1.792, -3.546, 0.3777), (-1.792, 0.5895, 0.1461), (-1.792, -1.254, -0.3112), (-1.792, -2.757, -0.3063), (-1.792, 3.068, -0.2252), (-1.792, -4.312, -0.2436), (-1.792, 1.258, -0.2965), (-1.792, 4.145, -0.03118), (-1.792, -0.07136, -0.3044), (-1.792, 3.791, -0.1192), (-1.792, -0.6806, -0.3077), (-1.792, 3.372, -0.1888), (-1.792, 1.578, -0.2865), (-1.792, -1.988, -0.315), (-1.792, 0.5892, -0.3029), (-1.593, 2.986, -0.4888), (-1.593, 1.655, -0.5949), (-1.68, 2.777, 0.08666), (-1.68, 2.341, 0.2589), (-1.68, 1.904, 0.1115), (-1.68, 2.94, -0.2253), (-1.68, 1.706, -0.2753), (-1.593, -4.221, -0.4748), (-1.593, -2.929, -0.6004), (-1.68, -3.941, 0.08897), (-1.68, -3.161, 0.06942), (-1.68, -3.549, 0.2354), (-1.68, -2.98, -0.2902), (-1.68, -4.157, -0.2453), (-9.837e-06, 2.34, 0.2485), (-1.004e-05, 2.766, 0.08062), (-9.884e-06, 1.721, -0.2737), (-1.011e-05, 1.914, 0.1049), (-9.52e-06, -2.939, -0.6373), (-9.763e-06, -2.999, -0.2877), (-9.776e-06, -3.175, 0.0618), (-9.969e-06, 0.5899, 0.7406), (-9.542e-06, -0.06946, 0.6951), (-9.834e-06, 2.385, 0.7634), (-1.011e-05, 1.864, 0.7954), (-9.728e-06, 3.786, 0.5062), (-1e-05, 3.344, 0.6361), (-9.683e-06, 4.38, -0.003881), (-9.919e-06, 4.409, 0.1681), (-9.78e-06, 3.097, -0.5707), (-9.997e-06, 3.379, -0.5258), (-9.969e-06, 0.589, -0.7277), (-1.016e-05, 1.252, -0.7213), (-9.393e-06, -1.254, -0.7241), (-9.588e-06, -0.6812, -0.7235), (-9.448e-06, -1.98, -0.7241), (-9.743e-06, -2.732, -0.7037), (-9.647e-06, -4.613, -0.1961), (-9.894e-06, -4.729, 0.08263), (-9.619e-06, -4.25, 0.6775), (-9.804e-06, -3.538, 0.8332), (-9.393e-06, -1.256, 0.6935), (-9.687e-06, -1.991, 0.7358), (-9.888e-06, 1.664, -0.6324), (-9.789e-06, 2.978, -0.52), (-9.566e-06, -3.549, 0.2222), (-9.595e-06, -3.928, 0.0807), (-9.134e-06, -4.138, -0.2445), (-9.616e-06, -4.213, -0.5046), (-9.863e-06, -4.323, -0.5129), (-9.35e-06, -0.679, 0.685), (-9.916e-06, 1.292, 0.8005), (-9.796e-06, 2.881, 0.7187), (-9.7e-06, 4.152, 0.3536), (-9.7e-06, 4.147, -0.2054), (-1.014e-05, 1.542, -0.7002), (-9.542e-06, -0.07216, -0.7235), (-9.894e-06, -4.732, 0.4468), (-9.746e-06, -2.766, 0.8356), (-9.793e-06, 2.925, -0.2245), (-9.727e-06, 3.793, -0.3951), (-9.873e-06, -4.454, -0.4411), (-0.8962, 2.34, 0.2485), (0.8962, 2.766, 0.08062), (-0.8962, 1.721, -0.2737), (0.8962, 1.914, 0.1049), (-0.8962, -2.939, -0.6373), (0.8962, -2.999, -0.2877), (0.8962, -3.175, 0.0618), (-0.8962, 0.5899, 0.7406), (0.8962, -0.06946, 0.6951), (-0.8962, 2.385, 0.7634), (0.8962, 1.864, 0.7954), (-0.8962, 3.786, 0.5062), (0.8962, 3.344, 0.6361), (-0.8962, 4.38, -0.00388), (0.8962, 4.409, 0.1681), (-0.8962, 3.097, -0.5707), (0.8962, 3.379, -0.5258), (-0.8962, 0.589, -0.7277), (0.8962, 1.252, -0.7213), (-0.8962, -1.254, -0.7241), (0.8962, -0.6812, -0.7235), (-0.8962, -1.98, -0.7241), (0.8962, -2.732, -0.7037), (-0.8962, -4.613, -0.1961), (0.8962, -4.729, 0.08263), (-0.8962, -4.25, 0.6775), (0.8962, -3.538, 0.8332), (-0.8962, -1.256, 0.6935), (0.8962, -1.991, 0.7358), (-0.8962, 1.664, -0.6324), (-0.8962, 2.978, -0.52), (-0.8962, -3.549, 0.2222), (0.8962, -3.928, 0.0807), (0.8962, -4.138, -0.2445), (-0.8962, -4.213, -0.5046), (0.8962, -4.323, -0.5129), (-0.8962, -0.679, 0.685), (-0.8962, 1.292, 0.8005), (-0.8962, 2.881, 0.7187), (-0.8962, 4.152, 0.3536), (-0.8962, 4.147, -0.2054), (0.8962, 1.542, -0.7002), (-0.8962, -0.07216, -0.7235), (0.8962, -4.732, 0.4468), (0.8962, -2.766, 0.8356), (-0.8962, 2.925, -0.2245), (-0.8962, 3.793, -0.3951), (0.8962, -4.454, -0.4411), (0.8962, 2.34, 0.2485), (-0.8962, 2.766, 0.08062), (0.8962, 1.721, -0.2737), (-0.8962, 1.914, 0.1049), (0.8962, -2.939, -0.6373), (-0.8962, -2.999, -0.2877), (-0.8962, -3.175, 0.0618), (0.8962, 0.5899, 0.7406), (-0.8962, -0.06946, 0.6951), (0.8962, 2.385, 0.7634), (-0.8962, 1.864, 0.7954), (0.8962, 3.786, 0.5062), (-0.8962, 3.344, 0.6361), (0.8962, 4.38, -0.003881), (-0.8962, 4.409, 0.1681), (0.8962, 3.097, -0.5707), (-0.8962, 3.379, -0.5258), (0.8962, 0.589, -0.7277), (-0.8962, 1.252, -0.7213), (0.8962, -1.254, -0.7241), (-0.8962, -0.6812, -0.7235), (0.8962, -1.98, -0.7241), (-0.8962, -2.732, -0.7037), (0.8962, -4.613, -0.1961), (-0.8962, -4.729, 0.08263), (0.8962, -4.25, 0.6775), (-0.8962, -3.538, 0.8332), (0.8962, -1.256, 0.6935), (-0.8962, -1.991, 0.7358), (0.8962, 1.664, -0.6324), (0.8962, 2.978, -0.52), (0.8962, -3.549, 0.2222), (-0.8962, -3.928, 0.0807), (-0.8962, -4.138, -0.2445), (0.8962, -4.213, -0.5046), (-0.8962, -4.323, -0.5129), (0.8962, -0.679, 0.685), (0.8962, 1.292, 0.8005), (0.8962, 2.881, 0.7187), (0.8962, 4.152, 0.3536), (0.8962, 4.147, -0.2054), (-0.8962, 1.542, -0.7002), (0.8962, -0.07216, -0.7235), (-0.8962, -4.732, 0.4468), (-0.8962, -2.766, 0.8356), (0.8962, 2.925, -0.2245), (0.8962, 3.793, -0.3951), (-0.8962, -4.454, -0.4411)], [], [(0, 342, 920, 365), (0, 365, 930, 352), (0, 352, 887, 296), (0, 296, 886, 342), (1, 352, 930, 358), (1, 358, 926, 348), (1, 348, 888, 297), (1, 297, 887, 352), (2, 348, 926, 368), (2, 368, 934, 355), (2, 355, 889, 298), (2, 298, 888, 348), (3, 355, 934, 361), (3, 361, 922, 344), (3, 344, 890, 299), (3, 299, 889, 355), (4, 344, 922, 371), (4, 371, 932, 354), (4, 354, 891, 300), (4, 300, 890, 344), (5, 354, 932, 364), (5, 364, 927, 349), (5, 349, 892, 301), (5, 301, 891, 354), (6, 349, 927, 357), (6, 357, 921, 343), (6, 343, 893, 302), (6, 302, 892, 349), (7, 343, 921, 367), (7, 367, 931, 353), (7, 353, 894, 303), (7, 303, 893, 343), (8, 353, 931, 360), (8, 360, 929, 351), (8, 351, 895, 304), (8, 304, 894, 353), (9, 351, 929, 370), (9, 370, 924, 346), (9, 346, 896, 305), (9, 305, 895, 351), (10, 346, 924, 363), (10, 363, 897, 306), (10, 306, 896, 346), (11, 356, 920, 342), (11, 342, 886, 337), (11, 337, 919, 341), (11, 341, 923, 356), (12, 396, 913, 330), (12, 330, 909, 327), (12, 327, 910, 347), (12, 347, 938, 396), (13, 394, 936, 350), (13, 350, 911, 328), (13, 328, 912, 345), (13, 345, 946, 394), (14, 387, 935, 372), (14, 372, 920, 356), (14, 356, 923, 383), (14, 383, 946, 387), (15, 380, 943, 390), (15, 390, 941, 378), (15, 378, 926, 358), (15, 358, 930, 380), (16, 334, 916, 338), (16, 338, 925, 359), (16, 359, 933, 339), (16, 339, 917, 334), (17, 381, 944, 393), (17, 393, 942, 379), (17, 379, 929, 360), (17, 360, 931, 381), (18, 384, 947, 386), (18, 386, 939, 376), (18, 376, 922, 361), (18, 361, 934, 384), (19, 336, 918, 340), (19, 340, 928, 362), (19, 362, 923, 341), (19, 341, 919, 336), (20, 377, 940, 389), (20, 389, 898, 307), (20, 307, 897, 363), (20, 363, 924, 377), (21, 372, 935, 392), (21, 392, 943, 380), (21, 380, 930, 365), (21, 365, 920, 372), (22, 332, 914, 366), (22, 366, 925, 338), (22, 338, 916, 333), (22, 333, 915, 332), (23, 374, 937, 395), (23, 395, 944, 381), (23, 381, 931, 367), (23, 367, 921, 374), (24, 378, 941, 388), (24, 388, 947, 384), (24, 384, 934, 368), (24, 368, 926, 378), (25, 335, 917, 339), (25, 339, 933, 369), (25, 369, 928, 340), (25, 340, 918, 335), (26, 379, 942, 391), (26, 391, 940, 377), (26, 377, 924, 370), (26, 370, 929, 379), (27, 376, 939, 385), (27, 385, 945, 382), (27, 382, 932, 371), (27, 371, 922, 376), (28, 315, 904, 314), (28, 314, 903, 316), (28, 316, 945, 385), (28, 385, 939, 315), (29, 326, 905, 319), (29, 319, 904, 315), (29, 315, 939, 386), (29, 386, 947, 326), (30, 329, 908, 323), (30, 323, 935, 387), (30, 387, 946, 345), (30, 345, 912, 329), (31, 325, 906, 320), (31, 320, 905, 326), (31, 326, 947, 388), (31, 388, 941, 325), (32, 311, 899, 308), (32, 308, 898, 389), (32, 389, 940, 311), (33, 324, 907, 321), (33, 321, 906, 325), (33, 325, 941, 390), (33, 390, 943, 324), (34, 310, 900, 309), (34, 309, 899, 311), (34, 311, 940, 391), (34, 391, 942, 310), (35, 323, 908, 322), (35, 322, 907, 324), (35, 324, 943, 392), (35, 392, 935, 323), (36, 318, 901, 312), (36, 312, 900, 310), (36, 310, 942, 393), (36, 393, 944, 318), (37, 362, 928, 373), (37, 373, 936, 394), (37, 394, 946, 383), (37, 383, 923, 362), (38, 317, 902, 313), (38, 313, 901, 318), (38, 318, 944, 395), (38, 395, 937, 317), (39, 366, 914, 331), (39, 331, 913, 396), (39, 396, 938, 375), (39, 375, 925, 366), (40, 357, 927, 404), (40, 404, 951, 399), (40, 399, 950, 403), (40, 403, 921, 357), (41, 374, 921, 403), (41, 403, 950, 401), (41, 401, 953, 405), (41, 405, 937, 374), (42, 316, 903, 407), (42, 407, 949, 397), (42, 397, 954, 406), (42, 406, 945, 316), (43, 364, 932, 408), (43, 408, 952, 400), (43, 400, 951, 404), (43, 404, 927, 364), (44, 382, 945, 406), (44, 406, 954, 402), (44, 402, 952, 408), (44, 408, 932, 382), (45, 317, 937, 405), (45, 405, 953, 398), (45, 398, 948, 409), (45, 409, 902, 317), (46, 417, 928, 369), (46, 369, 933, 416), (46, 416, 959, 413), (46, 413, 958, 417), (47, 419, 938, 347), (47, 347, 910, 418), (47, 418, 955, 410), (47, 410, 961, 419), (48, 416, 933, 359), (48, 359, 925, 420), (48, 420, 957, 412), (48, 412, 959, 416), (49, 421, 936, 373), (49, 373, 928, 417), (49, 417, 958, 414), (49, 414, 960, 421), (50, 420, 925, 375), (50, 375, 938, 419), (50, 419, 961, 415), (50, 415, 957, 420), (51, 422, 911, 350), (51, 350, 936, 421), (51, 421, 960, 411), (51, 411, 956, 422), (52, 492, 996, 469), (52, 469, 962, 423), (52, 423, 963, 479), (52, 479, 1006, 492), (53, 485, 1006, 479), (53, 479, 963, 424), (53, 424, 964, 475), (53, 475, 1002, 485), (54, 495, 1002, 475), (54, 475, 964, 425), (54, 425, 965, 482), (54, 482, 1010, 495), (55, 488, 1010, 482), (55, 482, 965, 426), (55, 426, 966, 471), (55, 471, 998, 488), (56, 498, 998, 471), (56, 471, 966, 427), (56, 427, 967, 481), (56, 481, 1008, 498), (57, 491, 1008, 481), (57, 481, 967, 428), (57, 428, 968, 476), (57, 476, 1003, 491), (58, 484, 1003, 476), (58, 476, 968, 429), (58, 429, 969, 470), (58, 470, 997, 484), (59, 494, 997, 470), (59, 470, 969, 430), (59, 430, 970, 480), (59, 480, 1007, 494), (60, 487, 1007, 480), (60, 480, 970, 431), (60, 431, 971, 478), (60, 478, 1005, 487), (61, 497, 1005, 478), (61, 478, 971, 432), (61, 432, 972, 473), (61, 473, 1000, 497), (62, 490, 1000, 473), (62, 473, 972, 433), (62, 433, 973, 490), (63, 469, 996, 483), (63, 483, 999, 468), (63, 468, 995, 464), (63, 464, 962, 469), (64, 457, 989, 523), (64, 523, 1014, 474), (64, 474, 986, 454), (64, 454, 985, 457), (65, 477, 1012, 521), (65, 521, 1022, 472), (65, 472, 988, 455), (65, 455, 987, 477), (66, 499, 1011, 514), (66, 514, 1022, 510), (66, 510, 999, 483), (66, 483, 996, 499), (67, 517, 1019, 507), (67, 507, 1006, 485), (67, 485, 1002, 505), (67, 505, 1017, 517), (68, 465, 992, 461), (68, 461, 993, 466), (68, 466, 1009, 486), (68, 486, 1001, 465), (69, 520, 1020, 508), (69, 508, 1007, 487), (69, 487, 1005, 506), (69, 506, 1018, 520), (70, 513, 1023, 511), (70, 511, 1010, 488), (70, 488, 998, 503), (70, 503, 1015, 513), (71, 467, 994, 463), (71, 463, 995, 468), (71, 468, 999, 489), (71, 489, 1004, 467), (72, 516, 1016, 504), (72, 504, 1000, 490), (72, 490, 973, 434), (72, 434, 974, 516), (73, 519, 1011, 499), (73, 499, 996, 492), (73, 492, 1006, 507), (73, 507, 1019, 519), (74, 493, 990, 459), (74, 459, 991, 460), (74, 460, 992, 465), (74, 465, 1001, 493), (75, 522, 1013, 501), (75, 501, 997, 494), (75, 494, 1007, 508), (75, 508, 1020, 522), (76, 515, 1017, 505), (76, 505, 1002, 495), (76, 495, 1010, 511), (76, 511, 1023, 515), (77, 466, 993, 462), (77, 462, 994, 467), (77, 467, 1004, 496), (77, 496, 1009, 466), (78, 518, 1018, 506), (78, 506, 1005, 497), (78, 497, 1000, 504), (78, 504, 1016, 518), (79, 512, 1015, 503), (79, 503, 998, 498), (79, 498, 1008, 509), (79, 509, 1021, 512), (80, 441, 980, 442), (80, 442, 1015, 512), (80, 512, 1021, 443), (80, 443, 979, 441), (81, 446, 981, 453), (81, 453, 1023, 513), (81, 513, 1015, 442), (81, 442, 980, 446), (82, 450, 984, 456), (82, 456, 988, 472), (82, 472, 1022, 514), (82, 514, 1011, 450), (83, 447, 982, 452), (83, 452, 1017, 515), (83, 515, 1023, 453), (83, 453, 981, 447), (84, 435, 975, 438), (84, 438, 1016, 516), (84, 516, 974, 435), (85, 448, 983, 451), (85, 451, 1019, 517), (85, 517, 1017, 452), (85, 452, 982, 448), (86, 436, 976, 437), (86, 437, 1018, 518), (86, 518, 1016, 438), (86, 438, 975, 436), (87, 449, 984, 450), (87, 450, 1011, 519), (87, 519, 1019, 451), (87, 451, 983, 449), (88, 439, 977, 445), (88, 445, 1020, 520), (88, 520, 1018, 437), (88, 437, 976, 439), (89, 500, 1004, 489), (89, 489, 999, 510), (89, 510, 1022, 521), (89, 521, 1012, 500), (90, 440, 978, 444), (90, 444, 1013, 522), (90, 522, 1020, 445), (90, 445, 977, 440), (91, 458, 990, 493), (91, 493, 1001, 502), (91, 502, 1014, 523), (91, 523, 989, 458), (92, 531, 1003, 484), (92, 484, 997, 530), (92, 530, 1026, 526), (92, 526, 1027, 531), (93, 530, 997, 501), (93, 501, 1013, 532), (93, 532, 1029, 528), (93, 528, 1026, 530), (94, 534, 979, 443), (94, 443, 1021, 533), (94, 533, 1030, 524), (94, 524, 1025, 534), (95, 535, 1008, 491), (95, 491, 1003, 531), (95, 531, 1027, 527), (95, 527, 1028, 535), (96, 533, 1021, 509), (96, 509, 1008, 535), (96, 535, 1028, 529), (96, 529, 1030, 533), (97, 532, 1013, 444), (97, 444, 978, 536), (97, 536, 1024, 525), (97, 525, 1029, 532), (98, 496, 1004, 544), (98, 544, 1034, 540), (98, 540, 1035, 543), (98, 543, 1009, 496), (99, 474, 1014, 546), (99, 546, 1037, 537), (99, 537, 1031, 545), (99, 545, 986, 474), (100, 486, 1009, 543), (100, 543, 1035, 539), (100, 539, 1033, 547), (100, 547, 1001, 486), (101, 500, 1012, 548), (101, 548, 1036, 541), (101, 541, 1034, 544), (101, 544, 1004, 500), (102, 502, 1001, 547), (102, 547, 1033, 542), (102, 542, 1037, 546), (102, 546, 1014, 502), (103, 477, 987, 549), (103, 549, 1032, 538), (103, 538, 1036, 548), (103, 548, 1012, 477), (104, 599, 1135, 790), (104, 790, 1086, 550), (104, 550, 1027, 526), (104, 526, 1026, 599), (105, 601, 1137, 791), (105, 791, 1088, 552), (105, 552, 1030, 529), (105, 529, 1028, 601), (106, 792, 1139, 603), (106, 603, 1036, 538), (106, 538, 1032, 554), (106, 554, 1090, 792), (107, 793, 1140, 604), (107, 604, 1034, 541), (107, 541, 1036, 603), (107, 603, 1139, 793), (108, 606, 1142, 794), (108, 794, 1093, 557), (108, 557, 965, 425), (108, 425, 964, 606), (109, 608, 1144, 795), (109, 795, 1095, 559), (109, 559, 968, 428), (109, 428, 967, 608), (110, 610, 1146, 796), (110, 796, 1097, 561), (110, 561, 971, 431), (110, 431, 970, 610), (111, 612, 1148, 797), (111, 797, 1099, 563), (111, 563, 974, 434), (111, 434, 973, 612), (112, 614, 1150, 798), (112, 798, 1101, 565), (112, 565, 978, 440), (112, 440, 977, 614), (113, 616, 1152, 799), (113, 799, 1103, 567), (113, 567, 981, 446), (113, 446, 980, 616), (114, 618, 1154, 800), (114, 800, 1105, 569), (114, 569, 984, 449), (114, 449, 983, 618), (115, 801, 1156, 620), (115, 620, 987, 455), (115, 455, 988, 571), (115, 571, 1107, 801), (116, 802, 1158, 622), (116, 622, 990, 458), (116, 458, 989, 573), (116, 573, 1109, 802), (117, 803, 1160, 624), (117, 624, 993, 461), (117, 461, 992, 575), (117, 575, 1111, 803), (118, 626, 1162, 804), (118, 804, 1113, 577), (118, 577, 962, 464), (118, 464, 995, 626), (119, 552, 1088, 805), (119, 805, 1115, 579), (119, 579, 1025, 524), (119, 524, 1030, 552), (120, 550, 1086, 806), (120, 806, 1137, 601), (120, 601, 1028, 527), (120, 527, 1027, 550), (121, 565, 1101, 807), (121, 807, 1116, 580), (121, 580, 1024, 536), (121, 536, 978, 565), (122, 808, 1166, 630), (122, 630, 1033, 539), (122, 539, 1035, 581), (122, 581, 1117, 808), (123, 809, 1167, 631), (123, 631, 1037, 542), (123, 542, 1033, 630), (123, 630, 1166, 809), (124, 810, 1169, 633), (124, 633, 986, 545), (124, 545, 1031, 584), (124, 584, 1120, 810), (125, 577, 1113, 811), (125, 811, 1122, 586), (125, 586, 963, 423), (125, 423, 962, 577), (126, 557, 1093, 812), (126, 812, 1123, 587), (126, 587, 966, 426), (126, 426, 965, 557), (127, 559, 1095, 813), (127, 813, 1124, 588), (127, 588, 969, 429), (127, 429, 968, 559), (128, 561, 1097, 814), (128, 814, 1125, 589), (128, 589, 972, 432), (128, 432, 971, 561), (129, 563, 1099, 815), (129, 815, 1126, 590), (129, 590, 975, 435), (129, 435, 974, 563), (130, 639, 1175, 816), (130, 816, 1152, 616), (130, 616, 980, 441), (130, 441, 979, 639), (131, 567, 1103, 817), (131, 817, 1128, 592), (131, 592, 982, 447), (131, 447, 981, 567), (132, 569, 1105, 818), (132, 818, 1107, 571), (132, 571, 988, 456), (132, 456, 984, 569), (133, 819, 1177, 641), (133, 641, 991, 459), (133, 459, 990, 622), (133, 622, 1158, 819), (134, 820, 1178, 642), (134, 642, 994, 462), (134, 462, 993, 624), (134, 624, 1160, 820), (135, 580, 1116, 821), (135, 821, 1131, 595), (135, 595, 1029, 525), (135, 525, 1024, 580), (136, 595, 1131, 822), (136, 822, 1135, 599), (136, 599, 1026, 528), (136, 528, 1029, 595), (137, 579, 1115, 823), (137, 823, 1175, 639), (137, 639, 979, 534), (137, 534, 1025, 579), (138, 824, 1120, 584), (138, 584, 1031, 537), (138, 537, 1037, 631), (138, 631, 1167, 824), (139, 825, 1117, 581), (139, 581, 1035, 540), (139, 540, 1034, 604), (139, 604, 1140, 825), (140, 826, 1090, 554), (140, 554, 1032, 549), (140, 549, 987, 620), (140, 620, 1156, 826), (141, 586, 1122, 827), (141, 827, 1142, 606), (141, 606, 964, 424), (141, 424, 963, 586), (142, 587, 1123, 828), (142, 828, 1144, 608), (142, 608, 967, 427), (142, 427, 966, 587), (143, 588, 1124, 829), (143, 829, 1146, 610), (143, 610, 970, 430), (143, 430, 969, 588), (144, 589, 1125, 830), (144, 830, 1148, 612), (144, 612, 973, 433), (144, 433, 972, 589), (145, 590, 1126, 831), (145, 831, 1132, 596), (145, 596, 976, 436), (145, 436, 975, 590), (146, 596, 1132, 832), (146, 832, 1150, 614), (146, 614, 977, 439), (146, 439, 976, 596), (147, 592, 1128, 833), (147, 833, 1154, 618), (147, 618, 983, 448), (147, 448, 982, 592), (148, 834, 1181, 645), (148, 645, 985, 454), (148, 454, 986, 633), (148, 633, 1169, 834), (149, 835, 1109, 573), (149, 573, 989, 457), (149, 457, 985, 645), (149, 645, 1181, 835), (150, 836, 1111, 575), (150, 575, 992, 460), (150, 460, 991, 641), (150, 641, 1177, 836), (151, 837, 1162, 626), (151, 626, 995, 463), (151, 463, 994, 642), (151, 642, 1178, 837), (152, 695, 1087, 838), (152, 838, 1134, 742), (152, 742, 1038, 646), (152, 646, 1039, 695), (153, 697, 1089, 839), (153, 839, 1136, 744), (153, 744, 1040, 647), (153, 647, 1041, 697), (154, 840, 1091, 699), (154, 699, 1043, 648), (154, 648, 1042, 746), (154, 746, 1138, 840), (155, 841, 1092, 700), (155, 700, 1044, 649), (155, 649, 1043, 699), (155, 699, 1091, 841), (156, 702, 1094, 842), (156, 842, 1141, 749), (156, 749, 1045, 650), (156, 650, 1046, 702), (157, 704, 1096, 843), (157, 843, 1143, 751), (157, 751, 1047, 651), (157, 651, 1048, 704), (158, 706, 1098, 844), (158, 844, 1145, 753), (158, 753, 1049, 652), (158, 652, 1050, 706), (159, 708, 1100, 845), (159, 845, 1147, 755), (159, 755, 1051, 653), (159, 653, 1052, 708), (160, 710, 1102, 846), (160, 846, 1149, 757), (160, 757, 1053, 654), (160, 654, 1054, 710), (161, 712, 1104, 847), (161, 847, 1151, 759), (161, 759, 1055, 655), (161, 655, 1056, 712), (162, 714, 1106, 848), (162, 848, 1153, 761), (162, 761, 1057, 656), (162, 656, 1058, 714), (163, 849, 1108, 716), (163, 716, 1060, 657), (163, 657, 1059, 763), (163, 763, 1155, 849), (164, 850, 1110, 718), (164, 718, 1062, 658), (164, 658, 1061, 765), (164, 765, 1157, 850), (165, 851, 1112, 720), (165, 720, 1064, 659), (165, 659, 1063, 767), (165, 767, 1159, 851), (166, 722, 1114, 852), (166, 852, 1161, 769), (166, 769, 1065, 660), (166, 660, 1066, 722), (167, 744, 1136, 853), (167, 853, 1163, 771), (167, 771, 1067, 661), (167, 661, 1040, 744), (168, 742, 1134, 854), (168, 854, 1089, 697), (168, 697, 1041, 662), (168, 662, 1038, 742), (169, 757, 1149, 855), (169, 855, 1164, 772), (169, 772, 1068, 663), (169, 663, 1053, 757), (170, 856, 1118, 726), (170, 726, 1070, 664), (170, 664, 1069, 773), (170, 773, 1165, 856), (171, 857, 1119, 727), (171, 727, 1071, 665), (171, 665, 1070, 726), (171, 726, 1118, 857), (172, 858, 1121, 729), (172, 729, 1073, 666), (172, 666, 1072, 776), (172, 776, 1168, 858), (173, 769, 1161, 859), (173, 859, 1170, 778), (173, 778, 1074, 667), (173, 667, 1065, 769), (174, 749, 1141, 860), (174, 860, 1171, 779), (174, 779, 1075, 668), (174, 668, 1045, 749), (175, 751, 1143, 861), (175, 861, 1172, 780), (175, 780, 1076, 669), (175, 669, 1047, 751), (176, 753, 1145, 862), (176, 862, 1173, 781), (176, 781, 1077, 670), (176, 670, 1049, 753), (177, 755, 1147, 863), (177, 863, 1174, 782), (177, 782, 1078, 671), (177, 671, 1051, 755), (178, 735, 1127, 864), (178, 864, 1104, 712), (178, 712, 1056, 672), (178, 672, 1079, 735), (179, 759, 1151, 865), (179, 865, 1176, 784), (179, 784, 1080, 673), (179, 673, 1055, 759), (180, 761, 1153, 866), (180, 866, 1155, 763), (180, 763, 1059, 674), (180, 674, 1057, 761), (181, 867, 1129, 737), (181, 737, 1081, 675), (181, 675, 1062, 718), (181, 718, 1110, 867), (182, 868, 1130, 738), (182, 738, 1082, 676), (182, 676, 1064, 720), (182, 720, 1112, 868), (183, 772, 1164, 869), (183, 869, 1179, 787), (183, 787, 1083, 677), (183, 677, 1068, 772), (184, 787, 1179, 870), (184, 870, 1087, 695), (184, 695, 1039, 678), (184, 678, 1083, 787), (185, 771, 1163, 871), (185, 871, 1127, 735), (185, 735, 1079, 679), (185, 679, 1067, 771), (186, 872, 1168, 776), (186, 776, 1072, 680), (186, 680, 1071, 727), (186, 727, 1119, 872), (187, 873, 1165, 773), (187, 773, 1069, 681), (187, 681, 1044, 700), (187, 700, 1092, 873), (188, 874, 1138, 746), (188, 746, 1042, 682), (188, 682, 1060, 716), (188, 716, 1108, 874), (189, 778, 1170, 875), (189, 875, 1094, 702), (189, 702, 1046, 683), (189, 683, 1074, 778), (190, 779, 1171, 876), (190, 876, 1096, 704), (190, 704, 1048, 684), (190, 684, 1075, 779), (191, 780, 1172, 877), (191, 877, 1098, 706), (191, 706, 1050, 685), (191, 685, 1076, 780), (192, 781, 1173, 878), (192, 878, 1100, 708), (192, 708, 1052, 686), (192, 686, 1077, 781), (193, 782, 1174, 879), (193, 879, 1180, 788), (193, 788, 1084, 687), (193, 687, 1078, 782), (194, 788, 1180, 880), (194, 880, 1102, 710), (194, 710, 1054, 688), (194, 688, 1084, 788), (195, 784, 1176, 881), (195, 881, 1106, 714), (195, 714, 1058, 689), (195, 689, 1080, 784), (196, 882, 1133, 741), (196, 741, 1085, 690), (196, 690, 1073, 729), (196, 729, 1121, 882), (197, 883, 1157, 765), (197, 765, 1061, 691), (197, 691, 1085, 741), (197, 741, 1133, 883), (198, 884, 1159, 767), (198, 767, 1063, 692), (198, 692, 1081, 737), (198, 737, 1129, 884), (199, 885, 1114, 722), (199, 722, 1066, 693), (199, 693, 1082, 738), (199, 738, 1130, 885), (200, 743, 1039, 646), (200, 646, 1038, 694), (200, 694, 1086, 790), (200, 790, 1135, 743), (201, 745, 1041, 647), (201, 647, 1040, 696), (201, 696, 1088, 791), (201, 791, 1137, 745), (202, 648, 1043, 747), (202, 747, 1139, 792), (202, 792, 1090, 698), (202, 698, 1042, 648), (203, 649, 1044, 748), (203, 748, 1140, 793), (203, 793, 1139, 747), (203, 747, 1043, 649), (204, 750, 1046, 650), (204, 650, 1045, 701), (204, 701, 1093, 794), (204, 794, 1142, 750), (205, 752, 1048, 651), (205, 651, 1047, 703), (205, 703, 1095, 795), (205, 795, 1144, 752), (206, 754, 1050, 652), (206, 652, 1049, 705), (206, 705, 1097, 796), (206, 796, 1146, 754), (207, 756, 1052, 653), (207, 653, 1051, 707), (207, 707, 1099, 797), (207, 797, 1148, 756), (208, 758, 1054, 654), (208, 654, 1053, 709), (208, 709, 1101, 798), (208, 798, 1150, 758), (209, 760, 1056, 655), (209, 655, 1055, 711), (209, 711, 1103, 799), (209, 799, 1152, 760), (210, 762, 1058, 656), (210, 656, 1057, 713), (210, 713, 1105, 800), (210, 800, 1154, 762), (211, 657, 1060, 764), (211, 764, 1156, 801), (211, 801, 1107, 715), (211, 715, 1059, 657), (212, 658, 1062, 766), (212, 766, 1158, 802), (212, 802, 1109, 717), (212, 717, 1061, 658), (213, 659, 1064, 768), (213, 768, 1160, 803), (213, 803, 1111, 719), (213, 719, 1063, 659), (214, 770, 1066, 660), (214, 660, 1065, 721), (214, 721, 1113, 804), (214, 804, 1162, 770), (215, 696, 1040, 661), (215, 661, 1067, 723), (215, 723, 1115, 805), (215, 805, 1088, 696), (216, 694, 1038, 662), (216, 662, 1041, 745), (216, 745, 1137, 806), (216, 806, 1086, 694), (217, 709, 1053, 663), (217, 663, 1068, 724), (217, 724, 1116, 807), (217, 807, 1101, 709), (218, 664, 1070, 774), (218, 774, 1166, 808), (218, 808, 1117, 725), (218, 725, 1069, 664), (219, 665, 1071, 775), (219, 775, 1167, 809), (219, 809, 1166, 774), (219, 774, 1070, 665), (220, 666, 1073, 777), (220, 777, 1169, 810), (220, 810, 1120, 728), (220, 728, 1072, 666), (221, 721, 1065, 667), (221, 667, 1074, 730), (221, 730, 1122, 811), (221, 811, 1113, 721), (222, 701, 1045, 668), (222, 668, 1075, 731), (222, 731, 1123, 812), (222, 812, 1093, 701), (223, 703, 1047, 669), (223, 669, 1076, 732), (223, 732, 1124, 813), (223, 813, 1095, 703), (224, 705, 1049, 670), (224, 670, 1077, 733), (224, 733, 1125, 814), (224, 814, 1097, 705), (225, 707, 1051, 671), (225, 671, 1078, 734), (225, 734, 1126, 815), (225, 815, 1099, 707), (226, 783, 1079, 672), (226, 672, 1056, 760), (226, 760, 1152, 816), (226, 816, 1175, 783), (227, 711, 1055, 673), (227, 673, 1080, 736), (227, 736, 1128, 817), (227, 817, 1103, 711), (228, 713, 1057, 674), (228, 674, 1059, 715), (228, 715, 1107, 818), (228, 818, 1105, 713), (229, 675, 1081, 785), (229, 785, 1177, 819), (229, 819, 1158, 766), (229, 766, 1062, 675), (230, 676, 1082, 786), (230, 786, 1178, 820), (230, 820, 1160, 768), (230, 768, 1064, 676), (231, 724, 1068, 677), (231, 677, 1083, 739), (231, 739, 1131, 821), (231, 821, 1116, 724), (232, 739, 1083, 678), (232, 678, 1039, 743), (232, 743, 1135, 822), (232, 822, 1131, 739), (233, 723, 1067, 679), (233, 679, 1079, 783), (233, 783, 1175, 823), (233, 823, 1115, 723), (234, 680, 1072, 728), (234, 728, 1120, 824), (234, 824, 1167, 775), (234, 775, 1071, 680), (235, 681, 1069, 725), (235, 725, 1117, 825), (235, 825, 1140, 748), (235, 748, 1044, 681), (236, 682, 1042, 698), (236, 698, 1090, 826), (236, 826, 1156, 764), (236, 764, 1060, 682), (237, 730, 1074, 683), (237, 683, 1046, 750), (237, 750, 1142, 827), (237, 827, 1122, 730), (238, 731, 1075, 684), (238, 684, 1048, 752), (238, 752, 1144, 828), (238, 828, 1123, 731), (239, 732, 1076, 685), (239, 685, 1050, 754), (239, 754, 1146, 829), (239, 829, 1124, 732), (240, 733, 1077, 686), (240, 686, 1052, 756), (240, 756, 1148, 830), (240, 830, 1125, 733), (241, 734, 1078, 687), (241, 687, 1084, 740), (241, 740, 1132, 831), (241, 831, 1126, 734), (242, 740, 1084, 688), (242, 688, 1054, 758), (242, 758, 1150, 832), (242, 832, 1132, 740), (243, 736, 1080, 689), (243, 689, 1058, 762), (243, 762, 1154, 833), (243, 833, 1128, 736), (244, 690, 1085, 789), (244, 789, 1181, 834), (244, 834, 1169, 777), (244, 777, 1073, 690), (245, 691, 1061, 717), (245, 717, 1109, 835), (245, 835, 1181, 789), (245, 789, 1085, 691), (246, 692, 1063, 719), (246, 719, 1111, 836), (246, 836, 1177, 785), (246, 785, 1081, 692), (247, 693, 1066, 770), (247, 770, 1162, 837), (247, 837, 1178, 786), (247, 786, 1082, 693), (248, 551, 950, 399), (248, 399, 951, 598), (248, 598, 1134, 838), (248, 838, 1087, 551), (249, 553, 952, 402), (249, 402, 954, 600), (249, 600, 1136, 839), (249, 839, 1089, 553), (250, 411, 960, 555), (250, 555, 1091, 840), (250, 840, 1138, 602), (250, 602, 956, 411), (251, 414, 958, 556), (251, 556, 1092, 841), (251, 841, 1091, 555), (251, 555, 960, 414), (252, 558, 888, 298), (252, 298, 889, 605), (252, 605, 1141, 842), (252, 842, 1094, 558), (253, 560, 891, 301), (253, 301, 892, 607), (253, 607, 1143, 843), (253, 843, 1096, 560), (254, 562, 894, 304), (254, 304, 895, 609), (254, 609, 1145, 844), (254, 844, 1098, 562), (255, 564, 897, 307), (255, 307, 898, 611), (255, 611, 1147, 845), (255, 845, 1100, 564), (256, 566, 901, 313), (256, 313, 902, 613), (256, 613, 1149, 846), (256, 846, 1102, 566), (257, 568, 904, 319), (257, 319, 905, 615), (257, 615, 1151, 847), (257, 847, 1104, 568), (258, 570, 907, 322), (258, 322, 908, 617), (258, 617, 1153, 848), (258, 848, 1106, 570), (259, 328, 911, 572), (259, 572, 1108, 849), (259, 849, 1155, 619), (259, 619, 912, 328), (260, 331, 914, 574), (260, 574, 1110, 850), (260, 850, 1157, 621), (260, 621, 913, 331), (261, 334, 917, 576), (261, 576, 1112, 851), (261, 851, 1159, 623), (261, 623, 916, 334), (262, 578, 919, 337), (262, 337, 886, 625), (262, 625, 1161, 852), (262, 852, 1114, 578), (263, 600, 954, 397), (263, 397, 949, 627), (263, 627, 1163, 853), (263, 853, 1136, 600), (264, 598, 951, 400), (264, 400, 952, 553), (264, 553, 1089, 854), (264, 854, 1134, 598), (265, 613, 902, 409), (265, 409, 948, 628), (265, 628, 1164, 855), (265, 855, 1149, 613), (266, 412, 957, 582), (266, 582, 1118, 856), (266, 856, 1165, 629), (266, 629, 959, 412), (267, 415, 961, 583), (267, 583, 1119, 857), (267, 857, 1118, 582), (267, 582, 957, 415), (268, 418, 910, 585), (268, 585, 1121, 858), (268, 858, 1168, 632), (268, 632, 955, 418), (269, 625, 886, 296), (269, 296, 887, 634), (269, 634, 1170, 859), (269, 859, 1161, 625), (270, 605, 889, 299), (270, 299, 890, 635), (270, 635, 1171, 860), (270, 860, 1141, 605), (271, 607, 892, 302), (271, 302, 893, 636), (271, 636, 1172, 861), (271, 861, 1143, 607), (272, 609, 895, 305), (272, 305, 896, 637), (272, 637, 1173, 862), (272, 862, 1145, 609), (273, 611, 898, 308), (273, 308, 899, 638), (273, 638, 1174, 863), (273, 863, 1147, 611), (274, 591, 903, 314), (274, 314, 904, 568), (274, 568, 1104, 864), (274, 864, 1127, 591), (275, 615, 905, 320), (275, 320, 906, 640), (275, 640, 1176, 865), (275, 865, 1151, 615), (276, 617, 908, 329), (276, 329, 912, 619), (276, 619, 1155, 866), (276, 866, 1153, 617), (277, 332, 915, 593), (277, 593, 1129, 867), (277, 867, 1110, 574), (277, 574, 914, 332), (278, 335, 918, 594), (278, 594, 1130, 868), (278, 868, 1112, 576), (278, 576, 917, 335), (279, 628, 948, 398), (279, 398, 953, 643), (279, 643, 1179, 869), (279, 869, 1164, 628), (280, 643, 953, 401), (280, 401, 950, 551), (280, 551, 1087, 870), (280, 870, 1179, 643), (281, 627, 949, 407), (281, 407, 903, 591), (281, 591, 1127, 871), (281, 871, 1163, 627), (282, 410, 955, 632), (282, 632, 1168, 872), (282, 872, 1119, 583), (282, 583, 961, 410), (283, 413, 959, 629), (283, 629, 1165, 873), (283, 873, 1092, 556), (283, 556, 958, 413), (284, 422, 956, 602), (284, 602, 1138, 874), (284, 874, 1108, 572), (284, 572, 911, 422), (285, 634, 887, 297), (285, 297, 888, 558), (285, 558, 1094, 875), (285, 875, 1170, 634), (286, 635, 890, 300), (286, 300, 891, 560), (286, 560, 1096, 876), (286, 876, 1171, 635), (287, 636, 893, 303), (287, 303, 894, 562), (287, 562, 1098, 877), (287, 877, 1172, 636), (288, 637, 896, 306), (288, 306, 897, 564), (288, 564, 1100, 878), (288, 878, 1173, 637), (289, 638, 899, 309), (289, 309, 900, 644), (289, 644, 1180, 879), (289, 879, 1174, 638), (290, 644, 900, 312), (290, 312, 901, 566), (290, 566, 1102, 880), (290, 880, 1180, 644), (291, 640, 906, 321), (291, 321, 907, 570), (291, 570, 1106, 881), (291, 881, 1176, 640), (292, 327, 909, 597), (292, 597, 1133, 882), (292, 882, 1121, 585), (292, 585, 910, 327), (293, 330, 913, 621), (293, 621, 1157, 883), (293, 883, 1133, 597), (293, 597, 909, 330), (294, 333, 916, 623), (294, 623, 1159, 884), (294, 884, 1129, 593), (294, 593, 915, 333), (295, 336, 919, 578), (295, 578, 1114, 885), (295, 885, 1130, 594), (295, 594, 918, 336), (810, 826, 236, 220), (220, 236, 682, 666), (666, 682, 188, 172), (172, 188, 874, 858), (840, 1091, 841, 1092, 873, 1165, 856, 1118, 857, 1119, 872, 1168, 858, 874, 1138), (792, 1139, 793, 1140, 825, 1117, 808, 1166, 809, 1167, 824, 1120, 810, 826, 1090), (855, 871, 185, 169), (169, 185, 679, 663), (663, 679, 233, 217), (217, 233, 823, 807), (1137, 791, 1088, 805, 1115, 823, 807, 1116, 821, 1131, 822, 1135, 790, 1086, 806), (1089, 839, 1136, 853, 1163, 871, 855, 1164, 869, 1179, 870, 1087, 838, 1134, 854)])
me_cube.polygons.foreach_set('use_smooth', [1, 1, 1, 1, 1, 1, 1, 1, 1, 1, 1, 1, 1, 1, 1, 1, 1, 1, 1, 1, 1, 1, 1, 1, 1, 1, 1, 1, 1, 1, 1, 1, 1, 1, 1, 1, 1, 1, 1, 1, 1, 1, 1, 1, 1, 1, 1, 1, 1, 1, 1, 1, 1, 1, 1, 1, 1, 1, 1, 1, 1, 1, 1, 1, 1, 1, 1, 1, 1, 1, 1, 1, 1, 1, 1, 1, 1, 1, 1, 1, 1, 1, 1, 1, 1, 1, 1, 1, 1, 1, 1, 1, 1, 1, 1, 1, 1, 1, 1, 1, 1, 1, 1, 1, 1, 1, 1, 1, 1, 1, 1, 1, 1, 1, 1, 1, 1, 1, 1, 1, 1, 1, 1, 1, 1, 1, 1, 1, 1, 1, 1, 1, 1, 1, 1, 1, 1, 1, 1, 1, 1, 1, 1, 1, 1, 1, 1, 1, 1, 1, 1, 1, 1, 1, 1, 1, 1, 1, 1, 1, 1, 1, 1, 1, 1, 1, 1, 1, 1, 1, 1, 1, 1, 1, 1, 1, 1, 1, 1, 1, 1, 1, 1, 1, 1, 1, 1, 1, 1, 1, 1, 1, 1, 1, 1, 1, 1, 1, 1, 1, 1, 1, 1, 1, 1, 1, 1, 1, 1, 1, 1, 1, 1, 1, 1, 1, 1, 1, 1, 1, 1, 1, 1, 1, 1, 1, 1, 1, 1, 1, 1, 1, 1, 1, 1, 1, 1, 1, 1, 1, 1, 1, 1, 1, 1, 1, 1, 1, 1, 1, 1, 1, 1, 1, 1, 1, 1, 1, 1, 1, 1, 1, 1, 1, 1, 1, 1, 1, 1, 1, 1, 1, 1, 1, 1, 1, 1, 1, 1, 1, 1, 1, 1, 1, 1, 1, 1, 1, 1, 1, 1, 1, 1, 1, 1, 1, 1, 1, 1, 1, 1, 1, 1, 1, 1, 1, 1, 1, 1, 1, 1, 1, 1, 1, 1, 1, 1, 1, 1, 1, 1, 1, 1, 1, 1, 1, 1, 1, 1, 1, 1, 1, 1, 1, 1, 1, 1, 1, 1, 1, 1, 1, 1, 1, 1, 1, 1, 1, 1, 1, 1, 1, 1, 1, 1, 1, 1, 1, 1, 1, 1, 1, 1, 1, 1, 1, 1, 1, 1, 1, 1, 1, 1, 1, 1, 1, 1, 1, 1, 1, 1, 1, 1, 1, 1, 1, 1, 1, 1, 1, 1, 1, 1, 1, 1, 1, 1, 1, 1, 1, 1, 1, 1, 1, 1, 1, 1, 1, 1, 1, 1, 1, 1, 1, 1, 1, 1, 1, 1, 1, 1, 1, 1, 1, 1, 1, 1, 1, 1, 1, 1, 1, 1, 1, 1, 1, 1, 1, 1, 1, 1, 1, 1, 1, 1, 1, 1, 1, 1, 1, 1, 1, 1, 1, 1, 1, 1, 1, 1, 1, 1, 1, 1, 1, 1, 1, 1, 1, 1, 1, 1, 1, 1, 1, 1, 1, 1, 1, 1, 1, 1, 1, 1, 1, 1, 1, 1, 1, 1, 1, 1, 1, 1, 1, 1, 1, 1, 1, 1, 1, 1, 1, 1, 1, 1, 1, 1, 1, 1, 1, 1, 1, 1, 1, 1, 1, 1, 1, 1, 1, 1, 1, 1, 1, 1, 1, 1, 1, 1, 1, 1, 1, 1, 1, 1, 1, 1, 1, 1, 1, 1, 1, 1, 1, 1, 1, 1, 1, 1, 1, 1, 1, 1, 1, 1, 1, 1, 1, 1, 1, 1, 1, 1, 1, 1, 1, 1, 1, 1, 1, 1, 1, 1, 1, 1, 1, 1, 1, 1, 1, 1, 1, 1, 1, 1, 1, 1, 1, 1, 1, 1, 1, 1, 1, 1, 1, 1, 1, 1, 1, 1, 1, 1, 1, 1, 1, 1, 1, 1, 1, 1, 1, 1, 1, 1, 1, 1, 1, 1, 1, 1, 1, 1, 1, 1, 1, 1, 1, 1, 1, 1, 1, 1, 1, 1, 1, 1, 1, 1, 1, 1, 1, 1, 1, 1, 1, 1, 1, 1, 1, 1, 1, 1, 1, 1, 1, 1, 1, 1, 1, 1, 1, 1, 1, 1, 1, 1, 1, 1, 1, 1, 1, 1, 1, 1, 1, 1, 1, 1, 1, 1, 1, 1, 1, 1, 1, 1, 1, 1, 1, 1, 1, 1, 1, 1, 1, 1, 1, 1, 1, 1, 1, 1, 1, 1, 1, 1, 1, 1, 1, 1, 1, 1, 1, 1, 1, 1, 1, 1, 1, 1, 1, 1, 1, 1, 1, 1, 1, 1, 1, 1, 1, 1, 1, 1, 1, 1, 1, 1, 1, 1, 1, 1, 1, 1, 1, 1, 1, 1, 1, 1, 1, 1, 1, 1, 1, 1, 1, 1, 1, 1, 1, 1, 1, 1, 1, 1, 1, 1, 1, 1, 1, 1, 1, 1, 1, 1, 1, 1, 1, 1, 1, 1, 1, 1, 1, 1, 1, 1, 1, 1, 1, 1, 1, 1, 1, 1, 1, 1, 1, 1, 1, 1, 1, 1, 1, 1, 1, 1, 1, 1, 1, 1, 1, 1, 1, 1, 1, 1, 1, 1, 1, 1, 1, 1, 1, 1, 1, 1, 1, 1, 1, 1, 1, 1, 1, 1, 1, 1, 1, 1, 1, 1, 1, 1, 1, 1, 1, 1, 1, 1, 1, 1, 1, 1, 1, 1, 1, 1, 1, 1, 1, 1, 1, 1, 1, 1, 1, 1, 1, 1, 1, 1, 1, 1, 1, 1, 1, 1, 1, 1, 1, 1, 1, 1, 1, 1, 1, 1, 1, 1, 1, 1, 1, 1, 1, 1, 1, 1, 1, 1, 1, 1, 1, 1, 1, 1, 1, 1, 1, 1, 1, 1, 1, 1, 1, 1, 1, 1, 1, 1, 1, 1, 1, 1, 1, 1, 1, 1, 1, 1, 1, 1, 1, 1, 1, 1, 1, 1, 1, 1, 1, 1, 1, 1, 1, 1, 1, 1, 1, 1, 1, 1, 1, 1, 1, 1, 1, 1, 1, 1, 1, 1, 1, 1, 1, 1, 1, 1, 1, 1, 1, 1, 1, 1, 1, 1, 1, 1, 1, 1, 1, 1, 1, 1, 1, 1, 1, 1, 1, 1, 1, 1, 1, 1, 1, 1, 1, 1, 1, 1, 1, 1, 1, 1, 1, 1, 1, 1, 1, 1, 1, 1, 1, 1, 1, 1, 1, 1, 1, 1, 1, 1, 1, 1, 1, 1, 1, 1, 1, 1, 1, 1, 1, 1, 1, 1, 1, 1, 1, 1, 1, 1, 1, 1, 1, 1, 1, 1, 1, 1, 1, 1, 1, 1, 1, 1, 1, 1, 1, 1, 1, 1, 1, 1, 1, 1, 1, 1, 1, 1, 1, 1, 1, 1, 1, 1, 1, 1, 1, 1, 1, 1, 1, 1, 1, 1, 1, 1, 1, 1, 1, 1, 1, 1, 1, 1, 1, 1, 1, 1, 1, 1, 1, 1, 1, 1, 1, 1, 1, 1, 1, 1, 1, 1, 1, 1, 1, 1, 1, 1, 1, 1, 1, 1, 1, 1, 1, 1, 1, 1, 1, 1, 1, 1, 1, 1, 1, 1, 1, 1, 1, 1, 1, 1, 1, 1, 1, 1, 1, 1, 1, 1, 1, 1, 1, 1, 1, 1, 1, 1, 1, 1, 1, 1, 1, 1, 1, 1, 1, 1, 1, 1, 1, 1, 1, 1, 1, 1, 1, 1, 1, 1, 1, 0, 0, 1, 1, 1, 1, 0, 0])
me_cube.materials.append(mat_material)
me_cube.use_remesh_preserve_volume = False
me_cube.use_remesh_preserve_attributes = False
me_cube.use_mirror_vertex_groups = False
me_cube.update()

# ---- objects
ob_car = bpy.data.objects.new('car', me_cube)
ob_lamp = bpy.data.objects.new('Lamp', light_lamp)
ob_camera = bpy.data.objects.new('Camera', cam_camera)

# ---- transforms, parenting, visibility, modifiers, constraints
ob_car.location = (0.0, 0.0, 0.0)
ob_car.lock_rotations_4d = False
ob_car.empty_display_type = 'ARROWS'
ob_car.lineart.crease_threshold = 0.0
ob_lamp.location = (4.076, 1.005, 5.904)
ob_lamp.rotation_euler = (0.6503, 0.05522, 1.866)
ob_lamp.lock_rotations_4d = False
ob_lamp.empty_display_type = 'ARROWS'
ob_lamp.color = (0.0, 0.0, 0.0, 0.0)
ob_lamp.lineart.crease_threshold = 0.0
ob_camera.location = (7.481, -6.508, 5.344)
ob_camera.rotation_euler = (1.109, 0.01082, 0.8149)
ob_camera.lock_rotations_4d = False
ob_camera.empty_display_type = 'ARROWS'
ob_camera.color = (0.0, 0.0, 0.0, 0.0)
ob_camera.display_type = 'WIRE'
ob_camera.lineart.crease_threshold = 0.0

# ---- collection membership
col_collection_1.objects.link(ob_car)
col_collection_1.objects.link(ob_lamp)
col_collection_1.objects.link(ob_camera)

# ---- scene / render settings (as saved in the file)
scene.camera = ob_camera
scene.frame_start = 1; scene.frame_end = 250; scene.frame_set(1)
scene.render.engine = 'BLENDER_EEVEE_NEXT'
scene.render.image_settings.color_mode = 'RGB'
scene.render.image_settings.compression = 90
scene.render.resolution_percentage = 50
scene.render.dither_intensity = 0.0
scene.cycles.use_denoising = False
scene.cycles.samples = 10
scene.cycles.sampling_pattern = 'TABULATED_SOBOL'
scene.cycles.light_sampling_threshold = 0.0
scene.cycles.use_adaptive_sampling = False
scene.cycles.use_light_tree = False
scene.cycles.blur_glossy = 0.0
scene.cycles.volume_bounces = 1
scene.cycles.pixel_filter_type = 'GAUSSIAN'
scene.cycles.sample_clamp_indirect = 0.0
scene.view_settings.view_transform = 'Standard'
bpy.context.view_layer.update()
